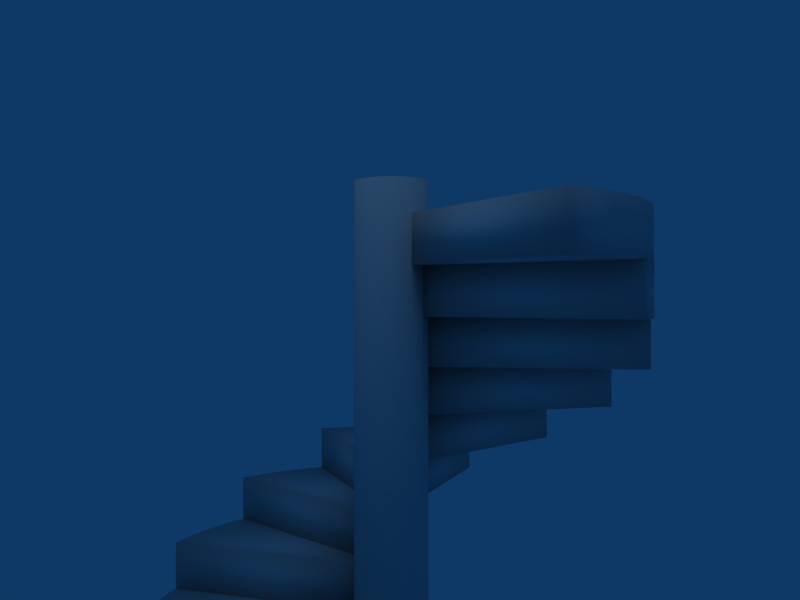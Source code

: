 # Source: gate-up.blend  (saved by Blender 2.43.0; exported with 4.5.12 LTS)
import bpy
from mathutils import Matrix  # noqa: F401  (used for matrix-valued properties, if any)

bpy.ops.wm.read_factory_settings(use_empty=True)
scene = bpy.context.scene
scene.name = 'Scene'

# ---- collections
col_collection_1 = bpy.data.collections.new('Collection 1'); scene.collection.children.link(col_collection_1)

# ---- materials (node trees are filled in below, after node groups)
mat_gateup = bpy.data.materials.new('gateup')
mat_gateup.alpha_threshold = 0.0
mat_gateup.preview_render_type = 'FLAT'
mat_gateup.roughness = 0.5
mat_gateup.specular_intensity = 0.0
mat_gateup.line_color = (0.0, 0.0, 0.0, 1.0)

# ---- material node trees

# ---- world
world_world = bpy.data.worlds.new('World'); scene.world = world_world
world_world.color = (0.05656, 0.2208, 0.4)
world_world.use_sun_shadow = False
world_world.sun_shadow_jitter_overblur = 0.0
world_world.cycles.sampling_method = 'MANUAL'
world_world.cycles.sample_map_resolution = 256

# ---- cameras
cam_camera_001 = bpy.data.cameras.new('Camera.001')
cam_camera_001.passepartout_alpha = 0.2
cam_camera_001.clip_end = 100.0
cam_camera_001.lens = 35.0
cam_camera_001.show_passepartout = False
cam_camera_001.show_safe_areas = True
cam_camera_001.dof.focus_distance = 0.0
cam_camera_001.dof.aperture_fstop = 128.0

# ---- lights
light_spot = bpy.data.lights.new('Spot', 'POINT')
light_spot.transmission_factor = 0.0
light_spot.cutoff_distance = 30.0
light_spot.energy = 100.0
light_spot.shadow_buffer_clip_start = 1.001
light_spot.shadow_soft_size = 1.0
light_spot.shadow_maximum_resolution = 0.006
light_spot.use_absolute_resolution = True
light_spot.cycles.use_multiple_importance_sampling = False

# ---- meshes
me_cylinder_010 = bpy.data.meshes.new('Cylinder.010')
me_cylinder_010.from_pydata([(1.414, -1.414, 4.0), (1.111, -1.663, 4.0), (0.7654, -1.848, 4.0), (0.3902, -1.962, 4.0), (-2.782e-06, -2.0, 4.0), (1.414, -1.414, 3.6), (1.111, -1.663, 3.6), (0.7654, -1.848, 3.6), (0.3902, -1.962, 3.6), (1.113e-05, -2.0, 3.6), (-7.765e-07, -5.875e-08, 4.0), (-7.765e-07, -5.875e-08, 3.6), (1.879, -0.684, 3.6), (1.71, -1.038, 3.6), (1.475, -1.351, 3.6), (1.183, -1.613, 3.6), (0.8452, -1.813, 3.6), (1.879, -0.684, 3.2), (1.71, -1.038, 3.2), (1.475, -1.351, 3.2), (1.183, -1.613, 3.2), (0.8452, -1.813, 3.2), (-6.789e-07, -3.814e-07, 3.6), (-6.789e-07, -3.814e-07, 3.2), (0.3473, 1.97, 2.0), (0.7249, 1.864, 2.0), (1.075, 1.687, 2.0), (1.383, 1.445, 2.0), (1.638, 1.147, 2.0), (0.3473, 1.97, 1.6), (0.7249, 1.864, 1.6), (1.075, 1.687, 1.6), (1.383, 1.445, 1.6), (1.638, 1.147, 1.6), (4.935e-07, -6.024e-07, 2.0), (4.935e-07, -6.024e-07, 1.6), (1.147, 1.638, 2.4), (1.445, 1.383, 2.4), (1.687, 1.075, 2.4), (1.864, 0.7249, 2.4), (1.97, 0.3473, 2.4), (1.147, 1.638, 2.0), (1.445, 1.383, 2.0), (1.687, 1.075, 2.0), (1.864, 0.7249, 2.0), (1.97, 0.3473, 2.0), (1.927e-07, -7.545e-07, 2.4), (1.927e-07, -7.545e-07, 2.0), (1.732, 1.0, 2.8), (1.894, 0.6429, 2.8), (1.983, 0.261, 2.8), (1.996, -0.1308, 2.8), (1.932, -0.5176, 2.8), (1.732, 1.0, 2.4), (1.894, 0.6429, 2.4), (1.983, 0.2611, 2.4), (1.996, -0.1308, 2.4), (1.932, -0.5176, 2.4), (-1.442e-07, -7.653e-07, 2.8), (-1.442e-07, -7.653e-07, 2.4), (1.992, 0.1743, 3.2), (1.988, -0.2177, 3.2), (1.907, -0.6014, 3.2), (1.753, -0.962, 3.2), (1.532, -1.286, 3.2), (1.992, 0.1743, 2.8), (1.988, -0.2177, 2.8), (1.907, -0.6014, 2.8), (1.753, -0.962, 2.8), (1.532, -1.286, 2.8), (-4.541e-07, -6.326e-07, 3.2), (-4.541e-07, -6.326e-07, 2.8), (-0.5176, 1.932, 1.6), (-0.1308, 1.996, 1.6), (0.2611, 1.983, 1.6), (0.6429, 1.894, 1.6), (1.0, 1.732, 1.6), (-0.5176, 1.932, 1.2), (-0.1308, 1.996, 1.2), (0.261, 1.983, 1.2), (0.6429, 1.894, 1.2), (1.0, 1.732, 1.2), (7.019e-07, -3.374e-07, 1.6), (7.019e-07, -3.374e-07, 1.2), (-1.286, 1.532, 1.2), (-0.962, 1.753, 1.2), (-0.6014, 1.907, 1.2), (-0.2177, 1.988, 1.2), (0.1743, 1.992, 1.2), (-1.286, 1.532, 0.8), (-0.962, 1.753, 0.8), (-0.6014, 1.907, 0.8), (-0.2177, 1.988, 0.8), (0.1743, 1.992, 0.8), (7.787e-07, -9.152e-09, 1.2), (7.787e-07, -9.152e-09, 0.8), (-1.813, 0.8452, 0.8), (-1.613, 1.183, 0.8), (-1.351, 1.475, 0.8), (-1.038, 1.71, 0.8), (-0.684, 1.879, 0.8), (-1.813, 0.8452, 0.4), (-1.613, 1.183, 0.4), (-1.351, 1.475, 0.4), (-1.038, 1.71, 0.4), (-0.6841, 1.879, 0.4), (7.096e-07, 3.208e-07, 0.8), (7.096e-07, 3.208e-07, 0.4), (0.2121, 0.2121, 0.001076), (0.2772, 0.1148, 0.001076), (0.3, 9.365e-08, 0.001076), (0.2772, -0.1148, 0.001076), (0.2121, -0.2121, 0.001076), (0.1148, -0.2772, 0.001076), (1.674e-07, -0.3, 0.001076), (-0.1148, -0.2772, 0.001076), (-0.2121, -0.2121, 0.001076), (-0.2772, -0.1148, 0.001076), (-0.3, 1.103e-07, 0.001076), (-0.2772, 0.1148, 0.001076), (-0.2121, 0.2121, 0.001076), (-0.1148, 0.2772, 0.001076), (3.176e-07, 0.3, 0.001076), (0.1148, 0.2772, 0.001076), (0.2121, 0.2121, 4.273), (0.2772, 0.1148, 4.273), (0.3, -2.807e-07, 4.273), (0.2772, -0.1148, 4.273), (0.2121, -0.2121, 4.273), (0.1148, -0.2772, 4.273), (-4.573e-07, -0.3, 4.273), (-0.1148, -0.2772, 4.273), (-0.2121, -0.2121, 4.273), (-0.2772, -0.1148, 4.273), (-0.3, 8.78e-07, 4.273), (-0.2772, 0.1148, 4.273), (-0.2121, 0.2121, 4.273), (-0.1148, 0.2772, 4.273), (1.085e-06, 0.3, 4.273), (0.1148, 0.2772, 4.273), (1.221e-07, 1.068e-07, 0.001076), (1.221e-07, 1.068e-07, 4.273), (-2.0, 2.522e-06, 0.4), (-1.962, 0.3902, 0.4), (-1.848, 0.7654, 0.4), (-1.663, 1.111, 0.4), (-1.414, 1.414, 0.4), (-2.0, -7.619e-06, -4.47e-08), (-1.962, 0.3902, -4.47e-08), (-1.848, 0.7654, -4.47e-08), (-1.663, 1.111, -4.47e-08), (-1.414, 1.414, -4.47e-08), (5.075e-07, 5.906e-07, 0.4), (5.075e-07, 5.906e-07, -4.47e-08)], [], [(10, 0, 1), (11, 6, 5), (10, 1, 2), (11, 7, 6), (10, 2, 3), (11, 8, 7), (10, 3, 4), (11, 9, 8), (0, 5, 6, 1), (1, 6, 7, 2), (2, 7, 8, 3), (3, 8, 9, 4), (0, 10, 11, 5), (4, 9, 11, 10), (22, 12, 13), (23, 18, 17), (22, 13, 14), (23, 19, 18), (22, 14, 15), (23, 20, 19), (22, 15, 16), (23, 21, 20), (12, 17, 18, 13), (13, 18, 19, 14), (14, 19, 20, 15), (15, 20, 21, 16), (12, 22, 23, 17), (16, 21, 23, 22), (34, 24, 25), (35, 30, 29), (34, 25, 26), (35, 31, 30), (34, 26, 27), (35, 32, 31), (34, 27, 28), (35, 33, 32), (24, 29, 30, 25), (25, 30, 31, 26), (26, 31, 32, 27), (27, 32, 33, 28), (24, 34, 35, 29), (28, 33, 35, 34), (46, 36, 37), (47, 42, 41), (46, 37, 38), (47, 43, 42), (46, 38, 39), (47, 44, 43), (46, 39, 40), (47, 45, 44), (36, 41, 42, 37), (37, 42, 43, 38), (38, 43, 44, 39), (39, 44, 45, 40), (36, 46, 47, 41), (40, 45, 47, 46), (58, 48, 49), (59, 54, 53), (58, 49, 50), (59, 55, 54), (58, 50, 51), (59, 56, 55), (58, 51, 52), (59, 57, 56), (48, 53, 54, 49), (49, 54, 55, 50), (50, 55, 56, 51), (51, 56, 57, 52), (48, 58, 59, 53), (52, 57, 59, 58), (70, 60, 61), (71, 66, 65), (70, 61, 62), (71, 67, 66), (70, 62, 63), (71, 68, 67), (70, 63, 64), (71, 69, 68), (60, 65, 66, 61), (61, 66, 67, 62), (62, 67, 68, 63), (63, 68, 69, 64), (60, 70, 71, 65), (64, 69, 71, 70), (82, 72, 73), (83, 78, 77), (82, 73, 74), (83, 79, 78), (82, 74, 75), (83, 80, 79), (82, 75, 76), (83, 81, 80), (72, 77, 78, 73), (73, 78, 79, 74), (74, 79, 80, 75), (75, 80, 81, 76), (72, 82, 83, 77), (76, 81, 83, 82), (94, 84, 85), (95, 90, 89), (94, 85, 86), (95, 91, 90), (94, 86, 87), (95, 92, 91), (94, 87, 88), (95, 93, 92), (84, 89, 90, 85), (85, 90, 91, 86), (86, 91, 92, 87), (87, 92, 93, 88), (84, 94, 95, 89), (88, 93, 95, 94), (106, 96, 97), (107, 102, 101), (106, 97, 98), (107, 103, 102), (106, 98, 99), (107, 104, 103), (106, 99, 100), (107, 105, 104), (96, 101, 102, 97), (97, 102, 103, 98), (98, 103, 104, 99), (99, 104, 105, 100), (96, 106, 107, 101), (100, 105, 107, 106), (140, 108, 109), (141, 125, 124), (140, 109, 110), (141, 126, 125), (140, 110, 111), (141, 127, 126), (140, 111, 112), (141, 128, 127), (140, 112, 113), (141, 129, 128), (140, 113, 114), (141, 130, 129), (140, 114, 115), (141, 131, 130), (140, 115, 116), (141, 132, 131), (140, 116, 117), (141, 133, 132), (140, 117, 118), (141, 134, 133), (140, 118, 119), (141, 135, 134), (140, 119, 120), (141, 136, 135), (140, 120, 121), (141, 137, 136), (140, 121, 122), (141, 138, 137), (140, 122, 123), (141, 139, 138), (123, 108, 140), (141, 124, 139), (108, 124, 125, 109), (109, 125, 126, 110), (110, 126, 127, 111), (111, 127, 128, 112), (112, 128, 129, 113), (113, 129, 130, 114), (114, 130, 131, 115), (115, 131, 132, 116), (116, 132, 133, 117), (117, 133, 134, 118), (118, 134, 135, 119), (119, 135, 136, 120), (120, 136, 137, 121), (121, 137, 138, 122), (122, 138, 139, 123), (124, 108, 123, 139), (152, 142, 143), (153, 148, 147), (152, 143, 144), (153, 149, 148), (152, 144, 145), (153, 150, 149), (152, 145, 146), (153, 151, 150), (142, 147, 148, 143), (143, 148, 149, 144), (144, 149, 150, 145), (145, 150, 151, 146), (142, 152, 153, 147), (146, 151, 153, 152)])
me_cylinder_010.polygons.foreach_set('use_smooth', [True] * 188)
_uv = me_cylinder_010.uv_layers.new(name='UVTex')
_uv.uv.foreach_set('vector', [0.3351, 0.9812, 0.7903, 0.9812, 0.7816, 0.8924, 0.6465, 0.6593, 0.2001, 0.7481, 0.1913, 0.6593, 0.3351, 0.9812, 0.7816, 0.8924, 0.7557, 0.807, 0.6465, 0.6593, 0.226, 0.8335, 0.2001, 0.7481, 0.3351, 0.9812, 0.7557, 0.807, 0.7136, 0.7283, 0.3351, 0.9812, 0.7136, 0.7283, 0.7557, 0.807, 0.3351, 0.9812, 0.7136, 0.7283, 0.657, 0.6593, 0.3351, 0.9812, 0.657, 0.6593, 0.7136, 0.7283, 0.1854, 0.9881, 0.1034, 0.9881, 0.1034, 0.9061, 0.1854, 0.9061, 0.1854, 0.9061, 0.1034, 0.9061, 0.1034, 0.8242, 0.1854, 0.8242, 0.1854, 0.8242, 0.1034, 0.8242, 0.1034, 0.7422, 0.1854, 0.7422, 0.1854, 0.7422, 0.1034, 0.7422, 0.1034, 0.6602, 0.1854, 0.6602, 0.5156, 0.6436, 0.9727, 0.6436, 0.9727, 0.5522, 0.5156, 0.5522, 0.6495, 0.6436, 0.6495, 0.5522, 0.9727, 0.5522, 0.9727, 0.6436, 0.6465, 0.6593, 0.1913, 0.6593, 0.2001, 0.7481, 0.3351, 0.9812, 0.7816, 0.8924, 0.7903, 0.9812, 0.6465, 0.6593, 0.2001, 0.7481, 0.226, 0.8335, 0.6465, 0.6593, 0.226, 0.8335, 0.2001, 0.7481, 0.3351, 0.9812, 0.7557, 0.807, 0.7136, 0.7283, 0.6465, 0.6593, 0.2681, 0.9122, 0.226, 0.8335, 0.3351, 0.9812, 0.7136, 0.7283, 0.657, 0.6593, 0.6465, 0.6593, 0.3247, 0.9812, 0.2681, 0.9122, 0.09659, 0.9881, 0.01464, 0.9881, 0.01464, 0.9061, 0.09659, 0.9061, 0.09659, 0.9061, 0.01464, 0.9061, 0.01464, 0.8242, 0.09659, 0.8242, 0.09659, 0.8242, 0.01464, 0.8242, 0.01464, 0.7422, 0.09659, 0.7422, 0.09659, 0.7422, 0.01464, 0.7422, 0.01464, 0.6602, 0.09659, 0.6602, 0.01561, 0.6436, 0.4727, 0.6436, 0.4727, 0.5522, 0.01561, 0.5522, 0.1495, 0.6436, 0.1495, 0.5522, 0.4727, 0.5522, 0.4727, 0.6436, 0.6465, 0.6593, 0.1913, 0.6593, 0.2001, 0.7481, 0.6465, 0.6593, 0.2001, 0.7481, 0.1913, 0.6593, 0.6465, 0.6593, 0.2001, 0.7481, 0.226, 0.8335, 0.6465, 0.6593, 0.226, 0.8335, 0.2001, 0.7481, 0.3351, 0.9812, 0.7557, 0.807, 0.7136, 0.7283, 0.6465, 0.6593, 0.2681, 0.9122, 0.226, 0.8335, 0.3351, 0.9812, 0.7136, 0.7283, 0.657, 0.6593, 0.6465, 0.6593, 0.3247, 0.9812, 0.2681, 0.9122, 0.09659, 0.9881, 0.01464, 0.9881, 0.01464, 0.9061, 0.09659, 0.9061, 0.09659, 0.9061, 0.01464, 0.9061, 0.01464, 0.8242, 0.09659, 0.8242, 0.09659, 0.8242, 0.01464, 0.8242, 0.01464, 0.7422, 0.09659, 0.7422, 0.09659, 0.7422, 0.01464, 0.7422, 0.01464, 0.6602, 0.09659, 0.6602, 0.01561, 0.6436, 0.4727, 0.6436, 0.4727, 0.5522, 0.01561, 0.5522, 0.1495, 0.6436, 0.1495, 0.5522, 0.4727, 0.5522, 0.4727, 0.6436, 0.3351, 0.9812, 0.7903, 0.9812, 0.7816, 0.8924, 0.6465, 0.6593, 0.2001, 0.7481, 0.1913, 0.6593, 0.3351, 0.9812, 0.7816, 0.8924, 0.7557, 0.807, 0.6465, 0.6593, 0.226, 0.8335, 0.2001, 0.7481, 0.6465, 0.6593, 0.226, 0.8335, 0.2681, 0.9122, 0.3351, 0.9812, 0.7136, 0.7283, 0.7557, 0.807, 0.6465, 0.6593, 0.2681, 0.9122, 0.3247, 0.9812, 0.3351, 0.9812, 0.657, 0.6593, 0.7136, 0.7283, 0.1854, 0.9881, 0.1034, 0.9881, 0.1034, 0.9061, 0.1854, 0.9061, 0.1854, 0.9061, 0.1034, 0.9061, 0.1034, 0.8242, 0.1854, 0.8242, 0.1854, 0.8242, 0.1034, 0.8242, 0.1034, 0.7422, 0.1854, 0.7422, 0.1854, 0.7422, 0.1034, 0.7422, 0.1034, 0.6602, 0.1854, 0.6602, 0.5156, 0.6436, 0.9727, 0.6436, 0.9727, 0.5522, 0.5156, 0.5522, 0.6495, 0.6436, 0.6495, 0.5522, 0.9727, 0.5522, 0.9727, 0.6436, 0.6465, 0.6593, 0.1913, 0.6593, 0.2001, 0.7481, 0.3351, 0.9812, 0.7816, 0.8924, 0.7903, 0.9812, 0.6465, 0.6593, 0.2001, 0.7481, 0.226, 0.8335, 0.3351, 0.9812, 0.7557, 0.807, 0.7816, 0.8924, 0.6465, 0.6593, 0.226, 0.8335, 0.2681, 0.9122, 0.6465, 0.6593, 0.2681, 0.9122, 0.226, 0.8335, 0.6465, 0.6593, 0.2681, 0.9122, 0.3247, 0.9812, 0.6465, 0.6593, 0.3247, 0.9812, 0.2681, 0.9122, 0.09659, 0.9881, 0.01464, 0.9881, 0.01464, 0.9061, 0.09659, 0.9061, 0.09659, 0.9061, 0.01464, 0.9061, 0.01464, 0.8242, 0.09659, 0.8242, 0.09659, 0.8242, 0.01464, 0.8242, 0.01464, 0.7422, 0.09659, 0.7422, 0.09659, 0.7422, 0.01464, 0.7422, 0.01464, 0.6602, 0.09659, 0.6602, 0.01561, 0.6436, 0.4727, 0.6436, 0.4727, 0.5522, 0.01561, 0.5522, 0.1495, 0.6436, 0.1495, 0.5522, 0.4727, 0.5522, 0.4727, 0.6436, 0.3351, 0.9812, 0.7903, 0.9812, 0.7816, 0.8924, 0.3351, 0.9812, 0.7816, 0.8924, 0.7903, 0.9812, 0.3351, 0.9812, 0.7816, 0.8924, 0.7557, 0.807, 0.3351, 0.9812, 0.7557, 0.807, 0.7816, 0.8924, 0.6465, 0.6593, 0.226, 0.8335, 0.2681, 0.9122, 0.3351, 0.9812, 0.7136, 0.7283, 0.7557, 0.807, 0.3351, 0.9812, 0.7136, 0.7283, 0.657, 0.6593, 0.3351, 0.9812, 0.657, 0.6593, 0.7136, 0.7283, 0.1854, 0.9881, 0.1034, 0.9881, 0.1034, 0.9061, 0.1854, 0.9061, 0.1854, 0.9061, 0.1034, 0.9061, 0.1034, 0.8242, 0.1854, 0.8242, 0.1854, 0.8242, 0.1034, 0.8242, 0.1034, 0.7422, 0.1854, 0.7422, 0.1854, 0.7422, 0.1034, 0.7422, 0.1034, 0.6602, 0.1854, 0.6602, 0.5156, 0.6436, 0.9727, 0.6436, 0.9727, 0.5522, 0.5156, 0.5522, 0.6495, 0.6436, 0.6495, 0.5522, 0.9727, 0.5522, 0.9727, 0.6436, 0.3351, 0.9812, 0.7903, 0.9812, 0.7816, 0.8924, 0.3351, 0.9812, 0.7816, 0.8924, 0.7903, 0.9812, 0.3351, 0.9812, 0.7816, 0.8924, 0.7557, 0.807, 0.3351, 0.9812, 0.7557, 0.807, 0.7816, 0.8924, 0.3351, 0.9812, 0.7557, 0.807, 0.7136, 0.7283, 0.3351, 0.9812, 0.7136, 0.7283, 0.7557, 0.807, 0.3351, 0.9812, 0.7136, 0.7283, 0.657, 0.6593, 0.3351, 0.9812, 0.657, 0.6593, 0.7136, 0.7283, 0.1854, 0.9881, 0.1034, 0.9881, 0.1034, 0.9061, 0.1854, 0.9061, 0.1854, 0.9061, 0.1034, 0.9061, 0.1034, 0.8242, 0.1854, 0.8242, 0.1854, 0.8242, 0.1034, 0.8242, 0.1034, 0.7422, 0.1854, 0.7422, 0.1854, 0.7422, 0.1034, 0.7422, 0.1034, 0.6602, 0.1854, 0.6602, 0.5156, 0.6436, 0.9727, 0.6436, 0.9727, 0.5522, 0.5156, 0.5522, 0.6495, 0.6436, 0.6495, 0.5522, 0.9727, 0.5522, 0.9727, 0.6436, 0.6465, 0.6593, 0.1913, 0.6593, 0.2001, 0.7481, 0.6465, 0.6593, 0.2001, 0.7481, 0.1913, 0.6593, 0.6465, 0.6593, 0.2001, 0.7481, 0.226, 0.8335, 0.3351, 0.9812, 0.7557, 0.807, 0.7816, 0.8924, 0.6465, 0.6593, 0.226, 0.8335, 0.2681, 0.9122, 0.6465, 0.6593, 0.2681, 0.9122, 0.226, 0.8335, 0.6465, 0.6593, 0.2681, 0.9122, 0.3247, 0.9812, 0.6465, 0.6593, 0.3247, 0.9812, 0.2681, 0.9122, 0.09659, 0.9881, 0.01464, 0.9881, 0.01464, 0.9061, 0.09659, 0.9061, 0.09659, 0.9061, 0.01464, 0.9061, 0.01464, 0.8242, 0.09659, 0.8242, 0.09659, 0.8242, 0.01464, 0.8242, 0.01464, 0.7422, 0.09659, 0.7422, 0.09659, 0.7422, 0.01464, 0.7422, 0.01464, 0.6602, 0.09659, 0.6602, 0.01561, 0.6436, 0.4727, 0.6436, 0.4727, 0.5522, 0.01561, 0.5522, 0.1495, 0.6436, 0.1495, 0.5522, 0.4727, 0.5522, 0.4727, 0.6436, 0.3351, 0.9812, 0.7903, 0.9812, 0.7816, 0.8924, 0.3351, 0.9812, 0.7816, 0.8924, 0.7903, 0.9812, 0.3351, 0.9812, 0.7816, 0.8924, 0.7557, 0.807, 0.3351, 0.9812, 0.7557, 0.807, 0.7816, 0.8924, 0.3351, 0.9812, 0.7557, 0.807, 0.7136, 0.7283, 0.3351, 0.9812, 0.7136, 0.7283, 0.7557, 0.807, 0.6465, 0.6593, 0.2681, 0.9122, 0.3247, 0.9812, 0.3351, 0.9812, 0.657, 0.6593, 0.7136, 0.7283, 0.1854, 0.9881, 0.1034, 0.9881, 0.1034, 0.9061, 0.1854, 0.9061, 0.1854, 0.9061, 0.1034, 0.9061, 0.1034, 0.8242, 0.1854, 0.8242, 0.1854, 0.8242, 0.1034, 0.8242, 0.1034, 0.7422, 0.1854, 0.7422, 0.1854, 0.7422, 0.1034, 0.7422, 0.1034, 0.6602, 0.1854, 0.6602, 0.5156, 0.6436, 0.9727, 0.6436, 0.9727, 0.5522, 0.5156, 0.5522, 0.6495, 0.6436, 0.6495, 0.5522, 0.9727, 0.5522, 0.9727, 0.6436, 0.8765, 0.835, 0.9103, 0.8688, 0.9206, 0.8533, 0.884, 0.8196, 0.9782, 0.8587, 0.9561, 0.8918, 0.8765, 0.835, 0.9206, 0.8533, 0.9243, 0.835, 0.884, 0.8196, 0.986, 0.8196, 0.9782, 0.8587, 0.8765, 0.835, 0.9243, 0.835, 0.9206, 0.8167, 0.884, 0.8196, 0.9782, 0.7806, 0.986, 0.8196, 0.8765, 0.835, 0.9206, 0.8167, 0.9103, 0.8013, 0.884, 0.8196, 0.9561, 0.7475, 0.9782, 0.7806, 0.8765, 0.835, 0.9103, 0.8013, 0.8948, 0.7909, 0.884, 0.8196, 0.923, 0.7254, 0.9561, 0.7475, 0.8765, 0.835, 0.8948, 0.7909, 0.8765, 0.7873, 0.884, 0.8196, 0.884, 0.7176, 0.923, 0.7254, 0.8765, 0.835, 0.8765, 0.7873, 0.8583, 0.7909, 0.884, 0.8196, 0.845, 0.7254, 0.884, 0.7176, 0.8765, 0.835, 0.8583, 0.7909, 0.8428, 0.8013, 0.884, 0.8196, 0.8119, 0.7475, 0.845, 0.7254, 0.8765, 0.835, 0.8428, 0.8013, 0.8325, 0.8167, 0.884, 0.8196, 0.7897, 0.7806, 0.8119, 0.7475, 0.8765, 0.835, 0.8325, 0.8167, 0.8288, 0.835, 0.884, 0.8196, 0.782, 0.8196, 0.7897, 0.7806, 0.8765, 0.835, 0.8288, 0.835, 0.8325, 0.8533, 0.884, 0.8196, 0.7897, 0.8587, 0.782, 0.8196, 0.8765, 0.835, 0.8325, 0.8533, 0.8428, 0.8688, 0.884, 0.8196, 0.8119, 0.8918, 0.7897, 0.8587, 0.8765, 0.835, 0.8428, 0.8688, 0.8583, 0.8791, 0.884, 0.8196, 0.845, 0.9139, 0.8119, 0.8918, 0.8765, 0.835, 0.8583, 0.8791, 0.8765, 0.8827, 0.884, 0.8196, 0.884, 0.9216, 0.845, 0.9139, 0.8765, 0.835, 0.8765, 0.8827, 0.8948, 0.8791, 0.884, 0.8196, 0.923, 0.9139, 0.884, 0.9216, 0.8948, 0.8791, 0.9103, 0.8688, 0.8765, 0.835, 0.884, 0.8196, 0.9561, 0.8918, 0.923, 0.9139, 0.0175, 0.06026, 0.9924, 0.06026, 0.9924, 0.08879, 0.0175, 0.08879, 0.0175, 0.08879, 0.9924, 0.08879, 0.9924, 0.1173, 0.0175, 0.1173, 0.0175, 0.1173, 0.9924, 0.1173, 0.9924, 0.1458, 0.0175, 0.1458, 0.0175, 0.1458, 0.9924, 0.1458, 0.9924, 0.1744, 0.0175, 0.1744, 0.0175, 0.1744, 0.9924, 0.1744, 0.9924, 0.2029, 0.0175, 0.2029, 0.0175, 0.2029, 0.9924, 0.2029, 0.9924, 0.2314, 0.0175, 0.2314, 0.0175, 0.2314, 0.9924, 0.2314, 0.9924, 0.2599, 0.0175, 0.2599, 0.0175, 0.2599, 0.9924, 0.2599, 0.9924, 0.2885, 0.0175, 0.2885, 0.0175, 0.2885, 0.9924, 0.2885, 0.9924, 0.317, 0.0175, 0.317, 0.0175, 0.317, 0.9924, 0.317, 0.9924, 0.3455, 0.0175, 0.3455, 0.0175, 0.3455, 0.9924, 0.3455, 0.9924, 0.3741, 0.0175, 0.3741, 0.0175, 0.3741, 0.9924, 0.3741, 0.9924, 0.4026, 0.0175, 0.4026, 0.0175, 0.4026, 0.9924, 0.4026, 0.9924, 0.4311, 0.0175, 0.4311, 0.0175, 0.4311, 0.9924, 0.4311, 0.9924, 0.4596, 0.0175, 0.4596, 0.0175, 0.4596, 0.9924, 0.4596, 0.9924, 0.4882, 0.0175, 0.4882, 0.9924, 0.06026, 0.0175, 0.06026, 0.0175, 0.03173, 0.9924, 0.03173, 0.6465, 0.6593, 0.1913, 0.6593, 0.2001, 0.7481, 0.6465, 0.6593, 0.2001, 0.7481, 0.1913, 0.6593, 0.6465, 0.6593, 0.2001, 0.7481, 0.226, 0.8335, 0.6465, 0.6593, 0.226, 0.8335, 0.2001, 0.7481, 0.6465, 0.6593, 0.226, 0.8335, 0.2681, 0.9122, 0.6465, 0.6593, 0.2681, 0.9122, 0.226, 0.8335, 0.6465, 0.6593, 0.2681, 0.9122, 0.3247, 0.9812, 0.6465, 0.6593, 0.3247, 0.9812, 0.2681, 0.9122, 0.09659, 0.9881, 0.01464, 0.9881, 0.01464, 0.9061, 0.09659, 0.9061, 0.09659, 0.9061, 0.01464, 0.9061, 0.01464, 0.8242, 0.09659, 0.8242, 0.09659, 0.8242, 0.01464, 0.8242, 0.01464, 0.7422, 0.09659, 0.7422, 0.09659, 0.7422, 0.01464, 0.7422, 0.01464, 0.6602, 0.09659, 0.6602, 0.01561, 0.6436, 0.4727, 0.6436, 0.4727, 0.5522, 0.01561, 0.5522, 0.1495, 0.6436, 0.1495, 0.5522, 0.4727, 0.5522, 0.4727, 0.6436])
me_cylinder_010.materials.append(mat_gateup)
me_cylinder_010.use_remesh_preserve_volume = False
me_cylinder_010.use_remesh_preserve_attributes = False
me_cylinder_010.use_mirror_vertex_groups = False
me_cylinder_010.update()

# ---- objects
ob_camera = bpy.data.objects.new('Camera', cam_camera_001)
ob_cylinder_010 = bpy.data.objects.new('Cylinder.010', me_cylinder_010)
ob_lamp = bpy.data.objects.new('Lamp', light_spot)

# ---- transforms, parenting, visibility, modifiers, constraints
ob_camera.location = (-3.22, -5.31, 1.56)
ob_camera.rotation_euler = (1.571, -0.0, -0.556)
ob_camera.lock_rotations_4d = False
ob_camera.empty_display_type = 'ARROWS'
ob_camera.color = (0.0, 0.0, 0.0, 1.0)
ob_camera.lineart.crease_threshold = 0.0
ob_cylinder_010.location = (0.0, 0.0, -1.769)
ob_cylinder_010.lock_rotations_4d = False
ob_cylinder_010.empty_display_type = 'ARROWS'
ob_cylinder_010.color = (0.0, 0.0, 0.0, 1.0)
ob_cylinder_010.lineart.crease_threshold = 0.0
ob_lamp.location = (-1.411, -1.157, 5.904)
ob_lamp.rotation_euler = (0.6503, 0.05522, 1.866)
ob_lamp.lock_rotations_4d = False
ob_lamp.empty_display_type = 'ARROWS'
ob_lamp.color = (0.0, 0.0, 0.0, 0.0)
ob_lamp.lineart.crease_threshold = 0.0

# ---- collection membership
col_collection_1.objects.link(ob_camera)
col_collection_1.objects.link(ob_cylinder_010)
col_collection_1.objects.link(ob_lamp)

# ---- scene / render settings (as saved in the file)
scene.camera = ob_camera
scene.frame_start = 1; scene.frame_end = 250; scene.frame_set(219)
scene.render.engine = 'BLENDER_EEVEE_NEXT'
scene.render.image_settings.file_format = 'JPEG'
scene.render.image_settings.color_mode = 'RGB'
scene.render.image_settings.compression = 90
scene.render.resolution_x = 800
scene.render.resolution_y = 600
scene.render.pixel_aspect_x = 100.0
scene.render.pixel_aspect_y = 100.0
scene.render.fps = 25
scene.render.dither_intensity = 0.0
scene.render.use_compositing = False
scene.render.use_sequencer = False
scene.render.bake_margin = 2
scene.render.bake_bias = 0.0
scene.render.use_stamp_time = False
scene.render.use_stamp_date = False
scene.render.use_stamp_frame = False
scene.render.use_stamp_camera = False
scene.render.use_stamp_scene = False
scene.render.use_stamp_filename = False
scene.render.use_stamp_render_time = False
scene.render.stamp_font_size = 0
scene.cycles.use_denoising = False
scene.cycles.samples = 10
scene.cycles.sampling_pattern = 'TABULATED_SOBOL'
scene.cycles.light_sampling_threshold = 0.0
scene.cycles.use_adaptive_sampling = False
scene.cycles.use_light_tree = False
scene.cycles.blur_glossy = 0.0
scene.cycles.volume_bounces = 1
scene.cycles.pixel_filter_type = 'GAUSSIAN'
scene.cycles.sample_clamp_indirect = 0.0
scene.view_settings.view_transform = 'Raw'
bpy.context.view_layer.update()
